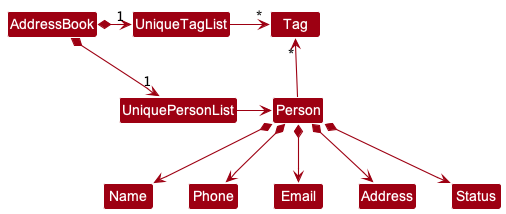

The diagram above was rendered by PlantUML. Its source (embedded in the PNG):
@startuml
!include style.puml
skinparam arrowThickness 1.1
skinparam arrowColor MODEL_COLOR
skinparam classBackgroundColor MODEL_COLOR

AddressBook *-right-> "1" UniquePersonList
AddressBook *-right-> "1" UniqueTagList
UniqueTagList -[hidden]down- UniquePersonList
UniqueTagList -[hidden]down- UniquePersonList

UniqueTagList -right-> "*" Tag
UniquePersonList -right-> Person

Person -up-> "*" Tag

Person *--> Name
Person *--> Phone
Person *--> Email
Person *--> Address
Person *--> Status
@enduml